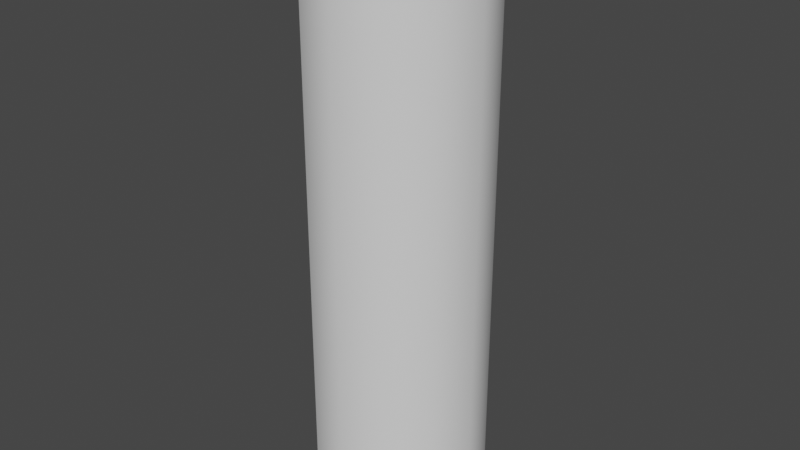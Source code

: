 # Source: BasicCylinder.blend  (saved by Blender 3.6.11; exported with 4.5.12 LTS)
import bpy
from mathutils import Matrix  # noqa: F401  (used for matrix-valued properties, if any)

bpy.ops.wm.read_factory_settings(use_empty=True)
scene = bpy.context.scene
scene.name = 'Scene'

# ---- collections
col_collection = bpy.data.collections.new('Collection'); scene.collection.children.link(col_collection)

# ---- world
world_world = bpy.data.worlds.new('World'); scene.world = world_world
world_world.use_nodes = True; world_world.node_tree.nodes.clear()
_N = world_world.node_tree.nodes; _L = world_world.node_tree.links
n0 = _N.new('ShaderNodeOutputWorld'); n0.name = 'World Output'; n0.location = (300, 300)
n1 = _N.new('ShaderNodeBackground'); n1.name = 'Background'; n1.location = (10, 300)
n1.inputs[0].default_value = (0.05088, 0.05088, 0.05088, 1.0)
_L.new(n1.outputs[0], n0.inputs[0])
n0.is_active_output = True
world_world.color = (0.05088, 0.05088, 0.05088)
world_world.use_sun_shadow = False
world_world.sun_shadow_jitter_overblur = 0.0

# ---- meshes
me_circle = bpy.data.meshes.new('Circle')
me_circle.from_pydata([(0.0, 1.0, 0.0), (-0.5, 0.866, 0.0), (-0.866, 0.5, 0.0), (-1.0, 0.0, 0.0), (-0.866, -0.5, 0.0), (-0.5, -0.866, 0.0), (0.0, -1.0, 0.0), (0.5, -0.866, 0.0), (0.866, -0.5, 0.0), (1.0, 0.0, 0.0), (0.866, 0.5, 0.0), (0.5, 0.866, 0.0), (0.0, 1.0, 0.0), (-0.5, 0.866, 0.0), (-0.866, 0.5, 0.0), (-1.0, 0.0, 0.0), (-0.866, -0.5, 0.0), (-0.5, -0.866, 0.0), (0.0, -1.0, 0.0), (0.5, -0.866, 0.0), (0.866, -0.5, 0.0), (1.0, 0.0, 0.0), (0.866, 0.5, 0.0), (0.5, 0.866, 0.0), (0.0, 1.0, 0.0), (-0.5, 0.866, 0.0), (-0.866, 0.5, 0.0), (-1.0, 0.0, 0.0), (-0.866, -0.5, 0.0), (-0.5, -0.866, 0.0), (0.0, -1.0, 0.0), (0.5, -0.866, 0.0), (0.866, -0.5, 0.0), (1.0, 0.0, 0.0), (0.866, 0.5, 0.0), (0.5, 0.866, 0.0), (0.0, 1.0, 0.0), (-0.5, 0.866, 0.0), (-0.866, 0.5, 0.0), (-1.0, 0.0, 0.0), (-0.866, -0.5, 0.0), (-0.5, -0.866, 0.0), (0.0, -1.0, 0.0), (0.5, -0.866, 0.0), (0.866, -0.5, 0.0), (1.0, 0.0, 0.0), (0.866, 0.5, 0.0), (0.5, 0.866, 0.0), (-0.866, 0.5, 0.4391), (-0.866, 0.5, 0.8554), (-0.866, 0.5, 1.272), (-0.866, 0.5, 1.688), (-0.866, 0.5, 2.104), (-0.866, 0.5, 2.521), (-0.866, 0.5, 2.937), (-0.866, 0.5, 3.353), (-0.866, 0.5, 3.77), (-0.866, 0.5, 4.186), (-0.866, 0.5, 4.602), (-0.866, 0.5, 5.018), (-0.866, 0.5, 5.435), (-0.866, 0.5, 5.851), (-0.866, 0.5, 6.267), (-1.0, 0.0, 6.267), (-1.0, 0.0, 5.851), (-1.0, 0.0, 5.435), (-1.0, 0.0, 5.018), (-1.0, 0.0, 4.602), (-1.0, 0.0, 4.186), (-1.0, 0.0, 3.77), (-1.0, 0.0, 3.353), (-1.0, 0.0, 2.937), (-1.0, 0.0, 2.521), (-1.0, 0.0, 2.104), (-1.0, 0.0, 1.688), (-1.0, 0.0, 1.272), (-1.0, 0.0, 0.8554), (-1.0, 0.0, 0.4391), (1.0, 0.0, 0.4391), (1.0, 0.0, 0.8554), (1.0, 0.0, 1.272), (1.0, 0.0, 1.688), (1.0, 0.0, 2.104), (1.0, 0.0, 2.521), (1.0, 0.0, 2.937), (1.0, 0.0, 3.353), (1.0, 0.0, 3.77), (1.0, 0.0, 4.186), (1.0, 0.0, 4.602), (1.0, 0.0, 5.018), (1.0, 0.0, 5.435), (1.0, 0.0, 5.851), (1.0, 0.0, 6.267), (0.866, 0.5, 6.267), (0.866, 0.5, 5.851), (0.866, 0.5, 5.435), (0.866, 0.5, 5.018), (0.866, 0.5, 4.602), (0.866, 0.5, 4.186), (0.866, 0.5, 3.77), (0.866, 0.5, 3.353), (0.866, 0.5, 2.937), (0.866, 0.5, 2.521), (0.866, 0.5, 2.104), (0.866, 0.5, 1.688), (0.866, 0.5, 1.272), (0.866, 0.5, 0.8554), (0.866, 0.5, 0.4391), (0.0, -1.0, 0.4391), (0.0, -1.0, 0.8554), (0.0, -1.0, 1.272), (0.0, -1.0, 1.688), (0.0, -1.0, 2.104), (0.0, -1.0, 2.521), (0.0, -1.0, 2.937), (0.0, -1.0, 3.353), (0.0, -1.0, 3.77), (0.0, -1.0, 4.186), (0.0, -1.0, 4.602), (0.0, -1.0, 5.018), (0.0, -1.0, 5.435), (0.0, -1.0, 5.851), (0.0, -1.0, 6.267), (0.5, -0.866, 6.267), (0.5, -0.866, 5.851), (0.5, -0.866, 5.435), (0.5, -0.866, 5.018), (0.5, -0.866, 4.602), (0.5, -0.866, 4.186), (0.5, -0.866, 3.77), (0.5, -0.866, 3.353), (0.5, -0.866, 2.937), (0.5, -0.866, 2.521), (0.5, -0.866, 2.104), (0.5, -0.866, 1.688), (0.5, -0.866, 1.272), (0.5, -0.866, 0.8554), (0.5, -0.866, 0.4391), (-0.866, -0.5, 6.267), (-0.866, -0.5, 5.851), (-0.866, -0.5, 5.435), (-0.866, -0.5, 5.018), (-0.866, -0.5, 4.602), (-0.866, -0.5, 4.186), (-0.866, -0.5, 3.77), (-0.866, -0.5, 3.353), (-0.866, -0.5, 2.937), (-0.866, -0.5, 2.521), (-0.866, -0.5, 2.104), (-0.866, -0.5, 1.688), (-0.866, -0.5, 1.272), (-0.866, -0.5, 0.8554), (-0.866, -0.5, 0.4391), (0.5, 0.866, 6.267), (0.5, 0.866, 5.851), (0.5, 0.866, 5.435), (0.5, 0.866, 5.018), (0.5, 0.866, 4.602), (0.5, 0.866, 4.186), (0.5, 0.866, 3.77), (0.5, 0.866, 3.353), (0.5, 0.866, 2.937), (0.5, 0.866, 2.521), (0.5, 0.866, 2.104), (0.5, 0.866, 1.688), (0.5, 0.866, 1.272), (0.5, 0.866, 0.8554), (0.5, 0.866, 0.4391), (0.0, 1.0, 0.4391), (0.0, 1.0, 0.8554), (0.0, 1.0, 1.272), (0.0, 1.0, 1.688), (0.0, 1.0, 2.104), (0.0, 1.0, 2.521), (0.0, 1.0, 2.937), (0.0, 1.0, 3.353), (0.0, 1.0, 3.77), (0.0, 1.0, 4.186), (0.0, 1.0, 4.602), (0.0, 1.0, 5.018), (0.0, 1.0, 5.435), (0.0, 1.0, 5.851), (0.0, 1.0, 6.267), (-0.5, 0.866, 6.267), (-0.5, 0.866, 5.851), (-0.5, 0.866, 5.435), (-0.5, 0.866, 5.018), (-0.5, 0.866, 4.602), (-0.5, 0.866, 4.186), (-0.5, 0.866, 3.77), (-0.5, 0.866, 3.353), (-0.5, 0.866, 2.937), (-0.5, 0.866, 2.521), (-0.5, 0.866, 2.104), (-0.5, 0.866, 1.688), (-0.5, 0.866, 1.272), (-0.5, 0.866, 0.8554), (-0.5, 0.866, 0.4391), (0.866, -0.5, 6.267), (0.866, -0.5, 5.851), (0.866, -0.5, 5.435), (0.866, -0.5, 5.018), (0.866, -0.5, 4.602), (0.866, -0.5, 4.186), (0.866, -0.5, 3.77), (0.866, -0.5, 3.353), (0.866, -0.5, 2.937), (0.866, -0.5, 2.521), (0.866, -0.5, 2.104), (0.866, -0.5, 1.688), (0.866, -0.5, 1.272), (0.866, -0.5, 0.8554), (0.866, -0.5, 0.4391), (-0.5, -0.866, 6.267), (-0.5, -0.866, 5.851), (-0.5, -0.866, 5.435), (-0.5, -0.866, 5.018), (-0.5, -0.866, 4.602), (-0.5, -0.866, 4.186), (-0.5, -0.866, 3.77), (-0.5, -0.866, 3.353), (-0.5, -0.866, 2.937), (-0.5, -0.866, 2.521), (-0.5, -0.866, 2.104), (-0.5, -0.866, 1.688), (-0.5, -0.866, 1.272), (-0.5, -0.866, 0.8554), (-0.5, -0.866, 0.4391), (0.0, 1.0, 6.537), (-7.451e-09, 0.8719, 6.661), (-0.436, 0.7551, 6.661), (-0.5, 0.866, 6.537), (-0.7551, 0.436, 6.661), (-0.866, 0.5, 6.537), (-0.8719, -7.451e-09, 6.661), (-1.0, 0.0, 6.537), (-0.7551, -0.436, 6.661), (-0.866, -0.5, 6.537), (-0.436, -0.7551, 6.661), (-0.5, -0.866, 6.537), (7.451e-09, -0.8719, 6.661), (0.0, -1.0, 6.537), (0.436, -0.7551, 6.661), (0.5, -0.866, 6.537), (0.7551, -0.436, 6.661), (0.866, -0.5, 6.537), (0.8719, 7.451e-09, 6.661), (1.0, 0.0, 6.537), (0.7551, 0.436, 6.661), (0.866, 0.5, 6.537), (0.436, 0.7551, 6.661), (0.5, 0.866, 6.537)], [], [(2, 14, 13, 1), (9, 21, 20, 8), (6, 18, 17, 5), (3, 15, 14, 2), (10, 22, 21, 9), (7, 19, 18, 6), (4, 16, 15, 3), (11, 23, 22, 10), (1, 13, 12, 0), (8, 20, 19, 7), (5, 17, 16, 4), (0, 12, 23, 11), (19, 31, 30, 18), (16, 28, 27, 15), (23, 35, 34, 22), (13, 25, 24, 12), (20, 32, 31, 19), (17, 29, 28, 16), (12, 24, 35, 23), (14, 26, 25, 13), (21, 33, 32, 20), (18, 30, 29, 17), (15, 27, 26, 14), (22, 34, 33, 21), (31, 43, 42, 30), (28, 40, 39, 27), (35, 47, 46, 34), (25, 37, 36, 24), (32, 44, 43, 31), (29, 41, 40, 28), (24, 36, 47, 35), (26, 38, 37, 25), (33, 45, 44, 32), (30, 42, 41, 29), (27, 39, 38, 26), (34, 46, 45, 33), (138, 237, 235, 63), (153, 251, 249, 93), (198, 245, 243, 123), (213, 239, 237, 138), (62, 233, 231, 183), (92, 247, 245, 198), (122, 241, 239, 213), (183, 231, 228, 182), (63, 235, 233, 62), (93, 249, 247, 92), (123, 243, 241, 122), (42, 108, 227, 41), (108, 109, 226, 227), (109, 110, 225, 226), (110, 111, 224, 225), (111, 112, 223, 224), (112, 113, 222, 223), (113, 114, 221, 222), (114, 115, 220, 221), (115, 116, 219, 220), (116, 117, 218, 219), (117, 118, 217, 218), (118, 119, 216, 217), (119, 120, 215, 216), (120, 121, 214, 215), (121, 122, 213, 214), (45, 78, 212, 44), (78, 79, 211, 212), (79, 80, 210, 211), (80, 81, 209, 210), (81, 82, 208, 209), (82, 83, 207, 208), (83, 84, 206, 207), (84, 85, 205, 206), (85, 86, 204, 205), (86, 87, 203, 204), (87, 88, 202, 203), (88, 89, 201, 202), (89, 90, 200, 201), (90, 91, 199, 200), (91, 92, 198, 199), (38, 48, 197, 37), (48, 49, 196, 197), (49, 50, 195, 196), (50, 51, 194, 195), (51, 52, 193, 194), (52, 53, 192, 193), (53, 54, 191, 192), (54, 55, 190, 191), (55, 56, 189, 190), (56, 57, 188, 189), (57, 58, 187, 188), (58, 59, 186, 187), (59, 60, 185, 186), (60, 61, 184, 185), (61, 62, 183, 184), (36, 168, 167, 47), (168, 169, 166, 167), (169, 170, 165, 166), (170, 171, 164, 165), (171, 172, 163, 164), (172, 173, 162, 163), (173, 174, 161, 162), (174, 175, 160, 161), (175, 176, 159, 160), (176, 177, 158, 159), (177, 178, 157, 158), (178, 179, 156, 157), (179, 180, 155, 156), (180, 181, 154, 155), (181, 182, 153, 154), (41, 227, 152, 40), (227, 226, 151, 152), (226, 225, 150, 151), (225, 224, 149, 150), (224, 223, 148, 149), (223, 222, 147, 148), (222, 221, 146, 147), (221, 220, 145, 146), (220, 219, 144, 145), (219, 218, 143, 144), (218, 217, 142, 143), (217, 216, 141, 142), (216, 215, 140, 141), (215, 214, 139, 140), (214, 213, 138, 139), (44, 212, 137, 43), (212, 211, 136, 137), (211, 210, 135, 136), (210, 209, 134, 135), (209, 208, 133, 134), (208, 207, 132, 133), (207, 206, 131, 132), (206, 205, 130, 131), (205, 204, 129, 130), (204, 203, 128, 129), (203, 202, 127, 128), (202, 201, 126, 127), (201, 200, 125, 126), (200, 199, 124, 125), (199, 198, 123, 124), (37, 197, 168, 36), (197, 196, 169, 168), (196, 195, 170, 169), (195, 194, 171, 170), (194, 193, 172, 171), (193, 192, 173, 172), (192, 191, 174, 173), (191, 190, 175, 174), (190, 189, 176, 175), (189, 188, 177, 176), (188, 187, 178, 177), (187, 186, 179, 178), (186, 185, 180, 179), (185, 184, 181, 180), (184, 183, 182, 181), (47, 167, 107, 46), (167, 166, 106, 107), (166, 165, 105, 106), (165, 164, 104, 105), (164, 163, 103, 104), (163, 162, 102, 103), (162, 161, 101, 102), (161, 160, 100, 101), (160, 159, 99, 100), (159, 158, 98, 99), (158, 157, 97, 98), (157, 156, 96, 97), (156, 155, 95, 96), (155, 154, 94, 95), (154, 153, 93, 94), (40, 152, 77, 39), (152, 151, 76, 77), (151, 150, 75, 76), (150, 149, 74, 75), (149, 148, 73, 74), (148, 147, 72, 73), (147, 146, 71, 72), (146, 145, 70, 71), (145, 144, 69, 70), (144, 143, 68, 69), (143, 142, 67, 68), (142, 141, 66, 67), (141, 140, 65, 66), (140, 139, 64, 65), (139, 138, 63, 64), (43, 137, 108, 42), (137, 136, 109, 108), (136, 135, 110, 109), (135, 134, 111, 110), (134, 133, 112, 111), (133, 132, 113, 112), (132, 131, 114, 113), (131, 130, 115, 114), (130, 129, 116, 115), (129, 128, 117, 116), (128, 127, 118, 117), (127, 126, 119, 118), (126, 125, 120, 119), (125, 124, 121, 120), (124, 123, 122, 121), (46, 107, 78, 45), (107, 106, 79, 78), (106, 105, 80, 79), (105, 104, 81, 80), (104, 103, 82, 81), (103, 102, 83, 82), (102, 101, 84, 83), (101, 100, 85, 84), (100, 99, 86, 85), (99, 98, 87, 86), (98, 97, 88, 87), (97, 96, 89, 88), (96, 95, 90, 89), (95, 94, 91, 90), (94, 93, 92, 91), (39, 77, 48, 38), (77, 76, 49, 48), (76, 75, 50, 49), (75, 74, 51, 50), (74, 73, 52, 51), (73, 72, 53, 52), (72, 71, 54, 53), (71, 70, 55, 54), (70, 69, 56, 55), (69, 68, 57, 56), (68, 67, 58, 57), (67, 66, 59, 58), (66, 65, 60, 59), (65, 64, 61, 60), (64, 63, 62, 61), (182, 228, 251, 153), (231, 230, 229, 228), (233, 232, 230, 231), (235, 234, 232, 233), (237, 236, 234, 235), (239, 238, 236, 237), (241, 240, 238, 239), (243, 242, 240, 241), (245, 244, 242, 243), (247, 246, 244, 245), (249, 248, 246, 247), (251, 250, 248, 249), (228, 229, 250, 251), (230, 232, 234, 236, 238, 240, 242, 244, 246, 248, 250, 229), (37, 36, 47, 46, 45, 44, 43, 42, 41, 40, 39, 38)])
me_circle.polygons.foreach_set('use_smooth', [True] * 242)
_uv = me_circle.uv_layers.new(name='UVMap')
_uv.uv.foreach_set('vector', [0.0, 0.0, 0.0, 0.0, 0.0, 0.0, 0.0, 0.0, 0.0, 0.0, 0.0, 0.0, 0.0, 0.0, 0.0, 0.0, 0.0, 0.0, 0.0, 0.0, 0.0, 0.0, 0.0, 0.0, 0.0, 0.0, 0.0, 0.0, 0.0, 0.0, 0.0, 0.0, 0.0, 0.0, 0.0, 0.0, 0.0, 0.0, 0.0, 0.0, 0.0, 0.0, 0.0, 0.0, 0.0, 0.0, 0.0, 0.0, 0.0, 0.0, 0.0, 0.0, 0.0, 0.0, 0.0, 0.0, 0.0, 0.0, 0.0, 0.0, 0.0, 0.0, 0.0, 0.0, 0.0, 0.0, 0.0, 0.0, 0.0, 0.0, 0.0, 0.0, 0.0, 0.0, 0.0, 0.0, 0.0, 0.0, 0.0, 0.0, 0.0, 0.0, 0.0, 0.0, 0.0, 0.0, 0.0, 0.0, 0.0, 0.0, 0.0, 0.0, 0.0, 0.0, 0.0, 0.0, 0.0, 0.0, 0.0, 0.0, 0.0, 0.0, 0.0, 0.0, 0.0, 0.0, 0.0, 0.0, 0.0, 0.0, 0.0, 0.0, 0.0, 0.0, 0.0, 0.0, 0.0, 0.0, 0.0, 0.0, 0.0, 0.0, 0.0, 0.0, 0.0, 0.0, 0.0, 0.0, 0.0, 0.0, 0.0, 0.0, 0.0, 0.0, 0.0, 0.0, 0.0, 0.0, 0.0, 0.0, 0.0, 0.0, 0.0, 0.0, 0.0, 0.0, 0.0, 0.0, 0.0, 0.0, 0.0, 0.0, 0.0, 0.0, 0.0, 0.0, 0.0, 0.0, 0.0, 0.0, 0.0, 0.0, 0.0, 0.0, 0.0, 0.0, 0.0, 0.0, 0.0, 0.0, 0.0, 0.0, 0.0, 0.0, 0.0, 0.0, 0.0, 0.0, 0.0, 0.0, 0.0, 0.0, 0.0, 0.0, 0.0, 0.0, 0.0, 0.0, 0.0, 0.0, 0.0, 0.0, 0.0, 0.0, 0.0, 0.0, 0.0, 0.0, 0.0, 0.0, 0.0, 0.0, 0.0, 0.0, 0.0, 0.0, 0.0, 0.0, 0.0, 0.0, 0.0, 0.0, 0.0, 0.0, 0.0, 0.0, 0.0, 0.0, 0.0, 0.0, 0.0, 0.0, 0.0, 0.0, 0.0, 0.0, 0.0, 0.0, 0.0, 0.0, 0.0, 0.0, 0.0, 0.0, 0.0, 0.0, 0.0, 0.0, 0.0, 0.0, 0.0, 0.0, 0.0, 0.0, 0.0, 0.0, 0.0, 0.0, 0.0, 0.0, 0.0, 0.0, 0.0, 0.0, 0.0, 0.0, 0.0, 0.0, 0.0, 0.0, 0.0, 0.0, 0.0, 0.0, 0.0, 0.0, 0.0, 0.0, 0.0, 0.0, 0.0, 0.0, 0.0, 0.0, 0.0, 0.0, 0.0, 0.0, 0.0, 0.0, 0.0, 0.0, 0.0, 0.0, 0.0, 0.0, 0.0, 0.0, 0.0, 0.0, 0.0, 0.0, 0.0, 0.0, 0.0, 0.0, 0.0, 0.0, 0.0, 0.0, 0.0, 0.0, 0.0, 0.0, 0.0, 0.0, 0.0, 0.0, 0.0, 0.0, 0.0, 0.0, 0.0, 0.0, 0.0, 0.0, 0.0, 0.0, 0.0, 0.0, 0.0, 0.0, 0.0, 0.0, 0.0, 0.0, 0.0, 0.0, 0.0, 0.0, 0.0, 0.0, 0.0, 0.0, 0.0, 0.0, 0.0, 0.0, 0.0, 0.0, 0.0, 0.0, 0.0, 0.0, 0.0, 0.0, 0.0, 0.0, 0.0, 0.0, 0.0, 0.0, 0.0, 0.0, 0.0, 0.0, 0.0, 0.0, 0.0, 0.0, 0.0, 0.0, 0.0, 0.0, 0.0, 0.0, 0.0, 0.0, 0.0, 0.0, 0.0, 0.0, 0.0, 0.0, 0.0, 0.0, 0.0, 0.0, 0.0, 0.0, 0.0, 0.0, 0.0, 0.0, 0.0, 0.0, 0.0, 0.0, 0.0, 0.0, 0.0, 0.0, 0.0, 0.0, 0.0, 0.0, 0.0, 0.0, 0.0, 0.0, 0.0, 0.0, 0.0, 0.0, 0.0, 0.0, 0.0, 0.0, 0.0, 0.0, 0.0, 0.0, 0.0, 0.0, 0.0, 0.0, 0.0, 0.0, 0.0, 0.0, 0.0, 0.0, 0.0, 0.0, 0.0, 0.0, 0.0, 0.0, 0.0, 0.0, 0.0, 0.0, 0.0, 0.0, 0.0, 0.0, 0.0, 0.0, 0.0, 0.0, 0.0, 0.0, 0.0, 0.0, 0.0, 0.0, 0.0, 0.0, 0.0, 0.0, 0.0, 0.0, 0.0, 0.0, 0.0, 0.0, 0.0, 0.0, 0.0, 0.0, 0.0, 0.0, 0.0, 0.0, 0.0, 0.0, 0.0, 0.0, 0.0, 0.0, 0.0, 0.0, 0.0, 0.0, 0.0, 0.0, 0.0, 0.0, 0.0, 0.0, 0.0, 0.0, 0.0, 0.0, 0.0, 0.0, 0.0, 0.0, 0.0, 0.0, 0.0, 0.0, 0.0, 0.0, 0.0, 0.0, 0.0, 0.0, 0.0, 0.0, 0.0, 0.0, 0.0, 0.0, 0.0, 0.0, 0.0, 0.0, 0.0, 0.0, 0.0, 0.0, 0.0, 0.0, 0.0, 0.0, 0.0, 0.0, 0.0, 0.0, 0.0, 0.0, 0.0, 0.0, 0.0, 0.0, 0.0, 0.0, 0.0, 0.0, 0.0, 0.0, 0.0, 0.0, 0.0, 0.0, 0.0, 0.0, 0.0, 0.0, 0.0, 0.0, 0.0, 0.0, 0.0, 0.0, 0.0, 0.0, 0.0, 0.0, 0.0, 0.0, 0.0, 0.0, 0.0, 0.0, 0.0, 0.0, 0.0, 0.0, 0.0, 0.0, 0.0, 0.0, 0.0, 0.0, 0.0, 0.0, 0.0, 0.0, 0.0, 0.0, 0.0, 0.0, 0.0, 0.0, 0.0, 0.0, 0.0, 0.0, 0.0, 0.0, 0.0, 0.0, 0.0, 0.0, 0.0, 0.0, 0.0, 0.0, 0.0, 0.0, 0.0, 0.0, 0.0, 0.0, 0.0, 0.0, 0.0, 0.0, 0.0, 0.0, 0.0, 0.0, 0.0, 0.0, 0.0, 0.0, 0.0, 0.0, 0.0, 0.0, 0.0, 0.0, 0.0, 0.0, 0.0, 0.0, 0.0, 0.0, 0.0, 0.0, 0.0, 0.0, 0.0, 0.0, 0.0, 0.0, 0.0, 0.0, 0.0, 0.0, 0.0, 0.0, 0.0, 0.0, 0.0, 0.0, 0.0, 0.0, 0.0, 0.0, 0.0, 0.0, 0.0, 0.0, 0.0, 0.0, 0.0, 0.0, 0.0, 0.0, 0.0, 0.0, 0.0, 0.0, 0.0, 0.0, 0.0, 0.0, 0.0, 0.0, 0.0, 0.0, 0.0, 0.0, 0.0, 0.0, 0.0, 0.0, 0.0, 0.0, 0.0, 0.0, 0.0, 0.0, 0.0, 0.0, 0.0, 0.0, 0.0, 0.0, 0.0, 0.0, 0.0, 0.0, 0.0, 0.0, 0.0, 0.0, 0.0, 0.0, 0.0, 0.0, 0.0, 0.0, 0.0, 0.0, 0.0, 0.0, 0.0, 0.0, 0.0, 0.0, 0.0, 0.0, 0.0, 0.0, 0.0, 0.0, 0.0, 0.0, 0.0, 0.0, 0.0, 0.0, 0.0, 0.0, 0.0, 0.0, 0.0, 0.0, 0.0, 0.0, 0.0, 0.0, 0.0, 0.0, 0.0, 0.0, 0.0, 0.0, 0.0, 0.0, 0.0, 0.0, 0.0, 0.0, 0.0, 0.0, 0.0, 0.0, 0.0, 0.0, 0.0, 0.0, 0.0, 0.0, 0.0, 0.0, 0.0, 0.0, 0.0, 0.0, 0.0, 0.0, 0.0, 0.0, 0.0, 0.0, 0.0, 0.0, 0.0, 0.0, 0.0, 0.0, 0.0, 0.0, 0.0, 0.0, 0.0, 0.0, 0.0, 0.0, 0.0, 0.0, 0.0, 0.0, 0.0, 0.0, 0.0, 0.0, 0.0, 0.0, 0.0, 0.0, 0.0, 0.0, 0.0, 0.0, 0.0, 0.0, 0.0, 0.0, 0.0, 0.0, 0.0, 0.0, 0.0, 0.0, 0.0, 0.0, 0.0, 0.0, 0.0, 0.0, 0.0, 0.0, 0.0, 0.0, 0.0, 0.0, 0.0, 0.0, 0.0, 0.0, 0.0, 0.0, 0.0, 0.0, 0.0, 0.0, 0.0, 0.0, 0.0, 0.0, 0.0, 0.0, 0.0, 0.0, 0.0, 0.0, 0.0, 0.0, 0.0, 0.0, 0.0, 0.0, 0.0, 0.0, 0.0, 0.0, 0.0, 0.0, 0.0, 0.0, 0.0, 0.0, 0.0, 0.0, 0.0, 0.0, 0.0, 0.0, 0.0, 0.0, 0.0, 0.0, 0.0, 0.0, 0.0, 0.0, 0.0, 0.0, 0.0, 0.0, 0.0, 0.0, 0.0, 0.0, 0.0, 0.0, 0.0, 0.0, 0.0, 0.0, 0.0, 0.0, 0.0, 0.0, 0.0, 0.0, 0.0, 0.0, 0.0, 0.0, 0.0, 0.0, 0.0, 0.0, 0.0, 0.0, 0.0, 0.0, 0.0, 0.0, 0.0, 0.0, 0.0, 0.0, 0.0, 0.0, 0.0, 0.0, 0.0, 0.0, 0.0, 0.0, 0.0, 0.0, 0.0, 0.0, 0.0, 0.0, 0.0, 0.0, 0.0, 0.0, 0.0, 0.0, 0.0, 0.0, 0.0, 0.0, 0.0, 0.0, 0.0, 0.0, 0.0, 0.0, 0.0, 0.0, 0.0, 0.0, 0.0, 0.0, 0.0, 0.0, 0.0, 0.0, 0.0, 0.0, 0.0, 0.0, 0.0, 0.0, 0.0, 0.0, 0.0, 0.0, 0.0, 0.0, 0.0, 0.0, 0.0, 0.0, 0.0, 0.0, 0.0, 0.0, 0.0, 0.0, 0.0, 0.0, 0.0, 0.0, 0.0, 0.0, 0.0, 0.0, 0.0, 0.0, 0.0, 0.0, 0.0, 0.0, 0.0, 0.0, 0.0, 0.0, 0.0, 0.0, 0.0, 0.0, 0.0, 0.0, 0.0, 0.0, 0.0, 0.0, 0.0, 0.0, 0.0, 0.0, 0.0, 0.0, 0.0, 0.0, 0.0, 0.0, 0.0, 0.0, 0.0, 0.0, 0.0, 0.0, 0.0, 0.0, 0.0, 0.0, 0.0, 0.0, 0.0, 0.0, 0.0, 0.0, 0.0, 0.0, 0.0, 0.0, 0.0, 0.0, 0.0, 0.0, 0.0, 0.0, 0.0, 0.0, 0.0, 0.0, 0.0, 0.0, 0.0, 0.0, 0.0, 0.0, 0.0, 0.0, 0.0, 0.0, 0.0, 0.0, 0.0, 0.0, 0.0, 0.0, 0.0, 0.0, 0.0, 0.0, 0.0, 0.0, 0.0, 0.0, 0.0, 0.0, 0.0, 0.0, 0.0, 0.0, 0.0, 0.0, 0.0, 0.0, 0.0, 0.0, 0.0, 0.0, 0.0, 0.0, 0.0, 0.0, 0.0, 0.0, 0.0, 0.0, 0.0, 0.0, 0.0, 0.0, 0.0, 0.0, 0.0, 0.0, 0.0, 0.0, 0.0, 0.0, 0.0, 0.0, 0.0, 0.0, 0.0, 0.0, 0.0, 0.0, 0.0, 0.0, 0.0, 0.0, 0.0, 0.0, 0.0, 0.0, 0.0, 0.0, 0.0, 0.0, 0.0, 0.0, 0.0, 0.0, 0.0, 0.0, 0.0, 0.0, 0.0, 0.0, 0.0, 0.0, 0.0, 0.0, 0.0, 0.0, 0.0, 0.0, 0.0, 0.0, 0.0, 0.0, 0.0, 0.0, 0.0, 0.0, 0.0, 0.0, 0.0, 0.0, 0.0, 0.0, 0.0, 0.0, 0.0, 0.0, 0.0, 0.0, 0.0, 0.0, 0.0, 0.0, 0.0, 0.0, 0.0, 0.0, 0.0, 0.0, 0.0, 0.0, 0.0, 0.0, 0.0, 0.0, 0.0, 0.0, 0.0, 0.0, 0.0, 0.0, 0.0, 0.0, 0.0, 0.0, 0.0, 0.0, 0.0, 0.0, 0.0, 0.0, 0.0, 0.0, 0.0, 0.0, 0.0, 0.0, 0.0, 0.0, 0.0, 0.0, 0.0, 0.0, 0.0, 0.0, 0.0, 0.0, 0.0, 0.0, 0.0, 0.0, 0.0, 0.0, 0.0, 0.0, 0.0, 0.0, 0.0, 0.0, 0.0, 0.0, 0.0, 0.0, 0.0, 0.0, 0.0, 0.0, 0.0, 0.0, 0.0, 0.0, 0.0, 0.0, 0.0, 0.0, 0.0, 0.0, 0.0, 0.0, 0.0, 0.0, 0.0, 0.0, 0.0, 0.0, 0.0, 0.0, 0.0, 0.0, 0.0, 0.0, 0.0, 0.0, 0.0, 0.0, 0.0, 0.0, 0.0, 0.0, 0.0, 0.0, 0.0, 0.0, 0.0, 0.0, 0.0, 0.0, 0.0, 0.0, 0.0, 0.0, 0.0, 0.0, 0.0, 0.0, 0.0, 0.0, 0.0, 0.0, 0.0, 0.0, 0.0, 0.0, 0.0, 0.0, 0.0, 0.0, 0.0, 0.0, 0.0, 0.0, 0.0, 0.0, 0.0, 0.0, 0.0, 0.0, 0.0, 0.0, 0.0, 0.0, 0.0, 0.0, 0.0, 0.0, 0.0, 0.0, 0.0, 0.0, 0.0, 0.0, 0.0, 0.0, 0.0, 0.0, 0.0, 0.0, 0.0, 0.0, 0.0, 0.0, 0.0, 0.0, 0.0, 0.0, 0.0, 0.0, 0.0, 0.0, 0.0, 0.0, 0.0, 0.0, 0.0, 0.0, 0.0, 0.0, 0.0, 0.0, 0.0, 0.0, 0.0, 0.0, 0.0, 0.0, 0.0, 0.0, 0.0, 0.0, 0.0, 0.0, 0.0, 0.0, 0.0, 0.0, 0.0, 0.0, 0.0, 0.0, 0.0, 0.0, 0.0, 0.0, 0.0, 0.0, 0.0, 0.0, 0.0, 0.0, 0.0, 0.0, 0.0, 0.0, 0.0, 0.0, 0.0, 0.0, 0.0, 0.0, 0.0, 0.0, 0.0, 0.0, 0.0, 0.0, 0.0, 0.0, 0.0, 0.0, 0.0, 0.0, 0.0, 0.0, 0.0, 0.0, 0.0, 0.0, 0.0, 0.0, 0.0, 0.0, 0.0, 0.0, 0.0, 0.0, 0.0, 0.0, 0.0, 0.0, 0.0, 0.0, 0.0, 0.0, 0.0, 0.0, 0.0, 0.0, 0.0, 0.0, 0.0, 0.0, 0.0, 0.0, 0.0, 0.0, 0.0, 0.0, 0.0, 0.0, 0.0, 0.0, 0.0, 0.0, 0.0, 0.0, 0.0, 0.0, 0.0, 0.0, 0.0, 0.0, 0.0, 0.0, 0.0, 0.0, 0.0, 0.0, 0.0, 0.0, 0.0, 0.0, 0.0, 0.0, 0.0, 0.0, 0.0, 0.0, 0.0, 0.0, 0.0, 0.0, 0.0, 0.0, 0.0, 0.0, 0.0, 0.0, 0.0, 0.0, 0.0, 0.0, 0.0, 0.0, 0.0, 0.0, 0.0, 0.0, 0.0, 0.0, 0.0, 0.0, 0.0, 0.0, 0.0, 0.0, 0.0, 0.0, 0.0, 0.0, 0.0, 0.0, 0.0, 0.0, 0.0, 0.0, 0.0, 0.0, 0.0, 0.0, 0.0, 0.0, 0.0, 0.0, 0.0, 0.0, 0.0, 0.0, 0.0, 0.0, 0.0, 0.0, 0.0, 0.0, 0.0, 0.0, 0.0, 0.0, 0.0, 0.0, 0.0, 0.0, 0.0, 0.0, 0.0, 0.0, 0.0, 0.0, 0.0, 0.0, 0.0, 0.0, 0.0, 0.0, 0.0, 0.0, 0.0, 0.0, 0.0, 0.0, 0.0, 0.0, 0.0, 0.0, 0.0, 0.0, 0.0, 0.0, 0.0, 0.0, 0.0, 0.0, 0.0, 0.0, 0.0, 0.0, 0.0, 0.0, 0.0, 0.0, 0.0, 0.0, 0.0, 0.0, 0.0, 0.0, 0.0, 0.0, 0.0, 0.0, 0.0, 0.0, 0.0, 0.0, 0.0, 0.0, 0.0, 0.0, 0.0, 0.0, 0.0, 0.0, 0.0, 0.0, 0.0, 0.0, 0.0, 0.0, 0.0, 0.0, 0.0, 0.0, 0.0, 0.0, 0.0, 0.0, 0.0, 0.0, 0.0, 0.0, 0.0, 0.0, 0.0, 0.0, 0.0, 0.0, 0.0, 0.0, 0.0, 0.0, 0.0, 0.0, 0.0, 0.0, 0.0, 0.0, 0.0, 0.0, 0.0, 0.0, 0.0, 0.0, 0.0, 0.0, 0.0, 0.0, 0.0, 0.0, 0.0, 0.0, 0.0, 0.0, 0.0, 0.0, 0.0, 0.0, 0.0, 0.0, 0.0, 0.0, 0.0, 0.0, 0.0, 0.0, 0.0, 0.0, 0.0, 0.0, 0.0, 0.0, 0.0, 0.0, 0.0, 0.0, 0.0, 0.0, 0.0, 0.0, 0.0, 0.0, 0.0, 0.0, 0.0, 0.0, 0.0, 0.0, 0.0, 0.0, 0.0, 0.0, 0.0, 0.0, 0.0, 0.0, 0.0, 0.0, 0.0, 0.0, 0.0, 0.0, 0.0, 0.0, 0.0, 0.0, 0.0, 0.0, 0.0, 0.0, 0.0, 0.0, 0.0, 0.0, 0.0, 0.0, 0.0, 0.0, 0.0, 0.0, 0.0, 0.0, 0.0, 0.0, 0.0, 0.0, 0.0, 0.0, 0.0, 0.0, 0.0, 0.0, 0.0, 0.0, 0.0, 0.0, 0.0, 0.0, 0.0, 0.0, 0.0, 0.0, 0.0, 0.0, 0.0, 0.0, 0.0, 0.0, 0.0, 0.0, 0.0, 0.0, 0.0, 0.0, 0.0, 0.0, 0.0, 0.0, 0.0, 0.0, 0.0, 0.0, 0.0, 0.0, 0.0, 0.0, 0.0, 0.0, 0.0, 0.0, 0.0, 0.0, 0.0, 0.0, 0.0, 0.0, 0.0, 0.0, 0.0, 0.0, 0.0, 0.0, 0.0, 0.0, 0.0, 0.0, 0.0, 0.0, 0.0, 0.0, 0.0, 0.0, 0.0, 0.0, 0.0, 0.0, 0.0, 0.0, 0.0, 0.0, 0.0, 0.0, 0.0, 0.0, 0.0, 0.0, 0.0, 0.0, 0.0, 0.0, 0.0, 0.0, 0.0, 0.0, 0.0, 0.0, 0.0, 0.0, 0.0, 0.0, 0.0, 0.0, 0.0, 0.0, 0.0, 0.0, 0.0, 0.0, 0.0, 0.0, 0.0, 0.0, 0.0, 0.0, 0.0, 0.0, 0.0, 0.0, 0.0, 0.0, 0.0, 0.0, 0.0, 0.0, 0.0, 0.0, 0.0, 0.0, 0.0, 0.0, 0.0, 0.0, 0.0, 0.0, 0.0, 0.0, 0.0, 0.0, 0.0, 0.0, 0.0, 0.0, 0.0, 0.0, 0.0, 0.0, 0.0, 0.0, 0.0, 0.0, 0.0, 0.0, 0.0, 0.0, 0.0, 0.0, 0.0, 0.0, 0.0, 0.0, 0.0, 0.0, 0.0, 0.0, 0.0, 0.0, 0.0, 0.0, 0.0, 0.0, 0.0, 0.0, 0.0, 0.0, 0.0, 0.0, 0.0, 0.0, 0.0, 0.0, 0.0, 0.0, 0.0, 0.0, 0.0, 0.0, 0.0, 0.0, 0.0, 0.0, 0.0, 0.0, 0.0, 0.0, 0.0, 0.0, 0.0, 0.0, 0.0, 0.0, 0.0, 0.0, 0.0, 0.0, 0.0, 0.0, 0.0, 0.0, 0.0, 0.0, 0.0, 0.0, 0.0, 0.0, 0.0, 0.0, 0.0, 0.0, 0.0, 0.0, 0.0, 0.0, 0.0, 0.0, 0.0, 0.0, 0.0, 0.0, 0.0, 0.0, 0.0, 0.0, 0.0, 0.0, 0.0, 0.0, 0.0, 0.0, 0.0, 0.0, 0.0, 0.0, 0.0, 0.0, 0.0, 0.0, 0.0, 0.0, 0.0, 0.0, 0.0, 0.0, 0.0, 0.0, 0.0, 0.0, 0.0, 0.0, 0.0, 0.0, 0.0, 0.0, 0.0, 0.0, 0.0, 0.0, 0.0, 0.0, 0.0, 0.0, 0.0, 0.0, 0.0, 0.0, 0.0, 0.0, 0.0, 0.0, 0.0, 0.0, 0.0, 0.0, 0.0, 0.0])
me_circle.update()
arm_armature_001 = bpy.data.armatures.new('Armature.001')  # bones are not reproduced

# ---- objects
ob_circle = bpy.data.objects.new('Circle', me_circle)
ob_armature = bpy.data.objects.new('Armature', arm_armature_001)

# ---- transforms, parenting, visibility, modifiers, constraints
ob_circle.location = (0.0, 0.0, 0.0)
ob_armature.location = (0.0, 0.0, 0.0)
ob_armature.rotation_euler = (1.571, -0.0, 0.0)
ob_armature.scale = (0.01, 0.01, 0.01)

# ---- collection membership
col_collection.objects.link(ob_circle)
col_collection.objects.link(ob_armature)

# ---- scene / render settings (as saved in the file)
scene.frame_start = 1; scene.frame_end = 250; scene.frame_set(1)
scene.render.engine = 'BLENDER_EEVEE_NEXT'
scene.cycles.sampling_pattern = 'TABULATED_SOBOL'
scene.view_settings.view_transform = 'Filmic'
bpy.context.view_layer.update()

# ---- added for rendering (the .blend has no active camera and no usable light): camera, sun
cam_auto = bpy.data.cameras.new('AutoCamera')
cam_auto.lens = 50.0
cam_auto.sensor_width = 36.0
cam_auto.clip_end = 1000.0
ob_auto_camera = bpy.data.objects.new('AutoCamera', cam_auto)
scene.collection.objects.link(ob_auto_camera)
ob_auto_camera.location = (6.69539, -8.03447, 8.68674)
ob_auto_camera.rotation_euler = (1.09748, -7.21219e-08, 0.694738)
scene.camera = ob_auto_camera
light_auto_sun = bpy.data.lights.new('AutoSun', 'SUN')
light_auto_sun.energy = 3.0
light_auto_sun.angle = 0.0523599
ob_auto_sun = bpy.data.objects.new('AutoSun', light_auto_sun)
scene.collection.objects.link(ob_auto_sun)
ob_auto_sun.rotation_euler = (0.872665, 0.174533, 0.523599)
bpy.context.view_layer.update()
